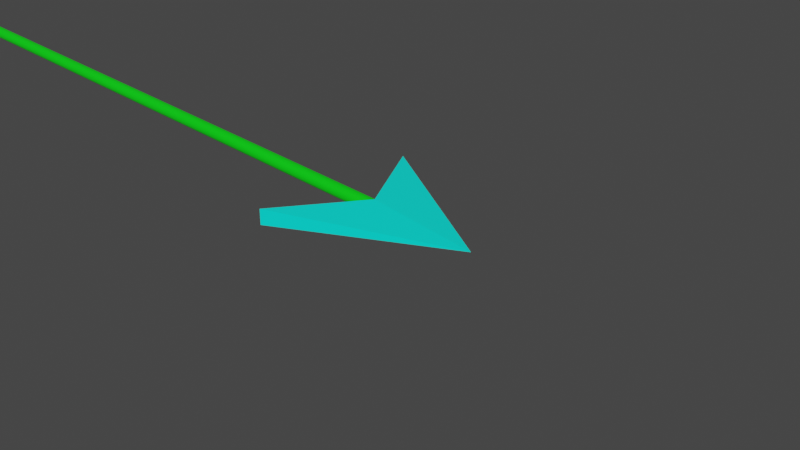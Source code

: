 # Source: arrow.blend  (saved by Blender 3.2.14; exported with 4.5.12 LTS)
import bpy
from mathutils import Matrix  # noqa: F401  (used for matrix-valued properties, if any)

bpy.ops.wm.read_factory_settings(use_empty=True)
scene = bpy.context.scene
scene.name = 'Scene'

# ---- collections
col_collection = bpy.data.collections.new('Collection'); scene.collection.children.link(col_collection)

# ---- materials (node trees are filled in below, after node groups)
mat_po = bpy.data.materials.new('po')
mat_po.alpha_threshold = 0.0
mat_po.use_transparent_shadow = False
mat_po.line_color = (0.0, 0.0, 0.0, 1.0)
mat_body = bpy.data.materials.new('body')
mat_body.use_transparent_shadow = False
mat_material = bpy.data.materials.new('Material')
mat_material.use_transparent_shadow = False
mat_tail = bpy.data.materials.new('tail')
mat_tail.use_transparent_shadow = False

# ---- material node trees
mat_po.use_nodes = True; mat_po.node_tree.nodes.clear()
_N = mat_po.node_tree.nodes; _L = mat_po.node_tree.links
n0 = _N.new('ShaderNodeOutputMaterial'); n0.name = 'Material Output'; n0.location = (300, 300)
n1 = _N.new('ShaderNodeBsdfPrincipled'); n1.name = 'Principled BSDF'; n1.location = (10, 300)
n1.distribution = 'GGX'
n1.subsurface_method = 'RANDOM_WALK_SKIN'
n1.inputs[0].default_value = (0.0, 1.0, 0.8546, 1.0)
n1.inputs[2].default_value = 0.4
n1.inputs[3].default_value = 1.45
n1.inputs[27].default_value = (0.0, 0.0, 0.0, 1.0)
n1.inputs[28].default_value = 1.0
_L.new(n1.outputs[0], n0.inputs[0])
n0.is_active_output = True
mat_body.use_nodes = True; mat_body.node_tree.nodes.clear()
_N = mat_body.node_tree.nodes; _L = mat_body.node_tree.links
n0 = _N.new('ShaderNodeBsdfPrincipled'); n0.name = 'Principled BSDF'; n0.location = (10, 300)
n0.distribution = 'GGX'
n0.subsurface_method = 'RANDOM_WALK_SKIN'
n0.inputs[0].default_value = (0.0, 0.8, 0.00478, 1.0)
n0.inputs[3].default_value = 1.45
n0.inputs[27].default_value = (0.0, 0.0, 0.0, 1.0)
n0.inputs[28].default_value = 1.0
n1 = _N.new('ShaderNodeOutputMaterial'); n1.name = 'Material Output'; n1.location = (300, 300)
_L.new(n0.outputs[0], n1.inputs[0])
n1.is_active_output = True
mat_material.use_nodes = True; mat_material.node_tree.nodes.clear()
_N = mat_material.node_tree.nodes; _L = mat_material.node_tree.links
n0 = _N.new('ShaderNodeBsdfPrincipled'); n0.name = 'Principled BSDF'; n0.location = (10, 300)
n0.distribution = 'GGX'
n0.subsurface_method = 'RANDOM_WALK_SKIN'
n0.inputs[3].default_value = 1.45
n0.inputs[27].default_value = (0.0, 0.0, 0.0, 1.0)
n0.inputs[28].default_value = 1.0
n1 = _N.new('ShaderNodeOutputMaterial'); n1.name = 'Material Output'; n1.location = (300, 300)
_L.new(n0.outputs[0], n1.inputs[0])
n1.is_active_output = True
mat_tail.use_nodes = True; mat_tail.node_tree.nodes.clear()
_N = mat_tail.node_tree.nodes; _L = mat_tail.node_tree.links
n0 = _N.new('ShaderNodeBsdfPrincipled'); n0.name = 'Principled BSDF'; n0.location = (10, 300)
n0.distribution = 'GGX'
n0.subsurface_method = 'RANDOM_WALK_SKIN'
n0.inputs[0].default_value = (0.8, 0.01417, 0.02937, 1.0)
n0.inputs[3].default_value = 1.45
n0.inputs[27].default_value = (0.0, 0.0, 0.0, 1.0)
n0.inputs[28].default_value = 1.0
n1 = _N.new('ShaderNodeOutputMaterial'); n1.name = 'Material Output'; n1.location = (300, 300)
_L.new(n0.outputs[0], n1.inputs[0])
n1.is_active_output = True

# ---- world
world_world = bpy.data.worlds.new('World'); scene.world = world_world
world_world.use_nodes = True; world_world.node_tree.nodes.clear()
_N = world_world.node_tree.nodes; _L = world_world.node_tree.links
n0 = _N.new('ShaderNodeOutputWorld'); n0.name = 'World Output'; n0.location = (300, 300)
n1 = _N.new('ShaderNodeBackground'); n1.name = 'Background'; n1.location = (10, 300)
n1.inputs[0].default_value = (0.05088, 0.05088, 0.05088, 1.0)
_L.new(n1.outputs[0], n0.inputs[0])
n0.is_active_output = True
world_world.color = (0.05088, 0.05088, 0.05088)
world_world.use_sun_shadow = False
world_world.sun_shadow_jitter_overblur = 0.0

# ---- cameras
cam_camera = bpy.data.cameras.new('Camera')
cam_camera.clip_end = 100.0
cam_camera.ortho_scale = 7.314

# ---- meshes
me_cube = bpy.data.meshes.new('Cube')
me_cube.from_pydata([(1.0, 0.0, 0.0), (-0.3688, 0.0, 0.09104), (-0.3688, 0.0, -0.09104), (-1.0, 1.0, 0.09104), (-1.0, 1.0, -0.09104), (-1.0, -1.0, 0.09104), (-1.0, -1.0, -0.09104)], [], [(0, 3, 1, 5), (0, 5, 6), (2, 1, 3, 4), (4, 0, 6, 2), (4, 3, 0), (6, 5, 1, 2)])
_uv = me_cube.uv_layers.new(name='UVMap')
_uv.uv.foreach_set('vector', [0.625, 0.5, 0.875, 0.5, 0.875, 0.625, 0.875, 0.75, 0.625, 0.75, 0.625, 1.0, 0.375, 1.0, 0.375, 0.125, 0.625, 0.125, 0.625, 0.25, 0.375, 0.25, 0.125, 0.5, 0.375, 0.75, 0.125, 0.75, 0.125, 0.625, 0.375, 0.25, 0.625, 0.25, 0.375, 0.5, 0.375, 0.0, 0.625, 0.0, 0.625, 0.125, 0.375, 0.125])
me_cube.materials.append(mat_po)
me_cube.use_mirror_vertex_groups = False
me_cube.update()
me_cylinder = bpy.data.meshes.new('Cylinder')
me_cylinder.from_pydata([(-2.263e-08, 1.0, -2.0), (-2.263e-08, 1.0, -1.907e-06), (0.1951, 0.9808, -2.0), (0.1951, 0.9808, -1.907e-06), (0.3827, 0.9239, -2.0), (0.3827, 0.9239, -1.907e-06), (0.5556, 0.8315, -2.0), (0.5556, 0.8315, -1.907e-06), (0.7071, 0.7071, -2.0), (0.7071, 0.7071, -1.907e-06), (0.8315, 0.5556, -2.0), (0.8315, 0.5556, -1.907e-06), (0.9239, 0.3827, -2.0), (0.9239, 0.3827, -1.907e-06), (0.9808, 0.1951, -2.0), (0.9808, 0.1951, -1.907e-06), (1.0, -1.997e-08, -2.0), (1.0, -1.997e-08, -1.907e-06), (0.9808, -0.1951, -2.0), (0.9808, -0.1951, -1.907e-06), (0.9239, -0.3827, -2.0), (0.9239, -0.3827, -1.907e-06), (0.8315, -0.5556, -2.0), (0.8315, -0.5556, -1.907e-06), (0.7071, -0.7071, -2.0), (0.7071, -0.7071, -1.907e-06), (0.5556, -0.8315, -2.0), (0.5556, -0.8315, -1.907e-06), (0.3827, -0.9239, -2.0), (0.3827, -0.9239, -1.907e-06), (0.1951, -0.9808, -2.0), (0.1951, -0.9808, -1.907e-06), (-1.1e-07, -1.0, -2.0), (-1.1e-07, -1.0, -1.907e-06), (-0.1951, -0.9808, -2.0), (-0.1951, -0.9808, -1.907e-06), (-0.3827, -0.9239, -2.0), (-0.3827, -0.9239, -1.907e-06), (-0.5556, -0.8315, -2.0), (-0.5556, -0.8315, -1.907e-06), (-0.7071, -0.7071, -2.0), (-0.7071, -0.7071, -1.907e-06), (-0.8315, -0.5556, -2.0), (-0.8315, -0.5556, -1.907e-06), (-0.9239, -0.3827, -2.0), (-0.9239, -0.3827, -1.907e-06), (-0.9808, -0.1951, -2.0), (-0.9808, -0.1951, -1.907e-06), (-1.0, 3.566e-08, -2.0), (-1.0, 3.566e-08, -1.907e-06), (-0.9808, 0.1951, -2.0), (-0.9808, 0.1951, -1.907e-06), (-0.9239, 0.3827, -2.0), (-0.9239, 0.3827, -1.907e-06), (-0.8315, 0.5556, -2.0), (-0.8315, 0.5556, -1.907e-06), (-0.7071, 0.7071, -2.0), (-0.7071, 0.7071, -1.907e-06), (-0.5556, 0.8315, -2.0), (-0.5556, 0.8315, -1.907e-06), (-0.3827, 0.9239, -2.0), (-0.3827, 0.9239, -1.907e-06), (-0.1951, 0.9808, -2.0), (-0.1951, 0.9808, -1.907e-06)], [], [(0, 1, 3, 2), (2, 3, 5, 4), (4, 5, 7, 6), (6, 7, 9, 8), (8, 9, 11, 10), (10, 11, 13, 12), (12, 13, 15, 14), (14, 15, 17, 16), (16, 17, 19, 18), (18, 19, 21, 20), (20, 21, 23, 22), (22, 23, 25, 24), (24, 25, 27, 26), (26, 27, 29, 28), (28, 29, 31, 30), (30, 31, 33, 32), (32, 33, 35, 34), (34, 35, 37, 36), (36, 37, 39, 38), (38, 39, 41, 40), (40, 41, 43, 42), (42, 43, 45, 44), (44, 45, 47, 46), (46, 47, 49, 48), (48, 49, 51, 50), (50, 51, 53, 52), (52, 53, 55, 54), (54, 55, 57, 56), (56, 57, 59, 58), (58, 59, 61, 60), (3, 1, 63, 61, 59, 57, 55, 53, 51, 49, 47, 45, 43, 41, 39, 37, 35, 33, 31, 29, 27, 25, 23, 21, 19, 17, 15, 13, 11, 9, 7, 5), (60, 61, 63, 62), (62, 63, 1, 0), (0, 2, 4, 6, 8, 10, 12, 14, 16, 18, 20, 22, 24, 26, 28, 30, 32, 34, 36, 38, 40, 42, 44, 46, 48, 50, 52, 54, 56, 58, 60, 62)])
_uv = me_cylinder.uv_layers.new(name='UVMap')
_uv.uv.foreach_set('vector', [1.0, 0.5, 1.0, 1.0, 0.9688, 1.0, 0.9688, 0.5, 0.9688, 0.5, 0.9688, 1.0, 0.9375, 1.0, 0.9375, 0.5, 0.9375, 0.5, 0.9375, 1.0, 0.9062, 1.0, 0.9062, 0.5, 0.9062, 0.5, 0.9062, 1.0, 0.875, 1.0, 0.875, 0.5, 0.875, 0.5, 0.875, 1.0, 0.8438, 1.0, 0.8438, 0.5, 0.8438, 0.5, 0.8438, 1.0, 0.8125, 1.0, 0.8125, 0.5, 0.8125, 0.5, 0.8125, 1.0, 0.7812, 1.0, 0.7812, 0.5, 0.7812, 0.5, 0.7812, 1.0, 0.75, 1.0, 0.75, 0.5, 0.75, 0.5, 0.75, 1.0, 0.7188, 1.0, 0.7188, 0.5, 0.7188, 0.5, 0.7188, 1.0, 0.6875, 1.0, 0.6875, 0.5, 0.6875, 0.5, 0.6875, 1.0, 0.6562, 1.0, 0.6562, 0.5, 0.6562, 0.5, 0.6562, 1.0, 0.625, 1.0, 0.625, 0.5, 0.625, 0.5, 0.625, 1.0, 0.5938, 1.0, 0.5938, 0.5, 0.5938, 0.5, 0.5938, 1.0, 0.5625, 1.0, 0.5625, 0.5, 0.5625, 0.5, 0.5625, 1.0, 0.5312, 1.0, 0.5312, 0.5, 0.5312, 0.5, 0.5312, 1.0, 0.5, 1.0, 0.5, 0.5, 0.5, 0.5, 0.5, 1.0, 0.4688, 1.0, 0.4688, 0.5, 0.4688, 0.5, 0.4688, 1.0, 0.4375, 1.0, 0.4375, 0.5, 0.4375, 0.5, 0.4375, 1.0, 0.4062, 1.0, 0.4062, 0.5, 0.4062, 0.5, 0.4062, 1.0, 0.375, 1.0, 0.375, 0.5, 0.375, 0.5, 0.375, 1.0, 0.3438, 1.0, 0.3438, 0.5, 0.3438, 0.5, 0.3438, 1.0, 0.3125, 1.0, 0.3125, 0.5, 0.3125, 0.5, 0.3125, 1.0, 0.2812, 1.0, 0.2812, 0.5, 0.2812, 0.5, 0.2812, 1.0, 0.25, 1.0, 0.25, 0.5, 0.25, 0.5, 0.25, 1.0, 0.2188, 1.0, 0.2188, 0.5, 0.2188, 0.5, 0.2188, 1.0, 0.1875, 1.0, 0.1875, 0.5, 0.1875, 0.5, 0.1875, 1.0, 0.1562, 1.0, 0.1562, 0.5, 0.1562, 0.5, 0.1562, 1.0, 0.125, 1.0, 0.125, 0.5, 0.125, 0.5, 0.125, 1.0, 0.09375, 1.0, 0.09375, 0.5, 0.09375, 0.5, 0.09375, 1.0, 0.0625, 1.0, 0.0625, 0.5, 0.2968, 0.4854, 0.25, 0.49, 0.2032, 0.4854, 0.1582, 0.4717, 0.1167, 0.4496, 0.08029, 0.4197, 0.05045, 0.3833, 0.02827, 0.3418, 0.01461, 0.2968, 0.01, 0.25, 0.01461, 0.2032, 0.02827, 0.1582, 0.05045, 0.1167, 0.08029, 0.08029, 0.1167, 0.05045, 0.1582, 0.02827, 0.2032, 0.01461, 0.25, 0.01, 0.2968, 0.01461, 0.3418, 0.02827, 0.3833, 0.05045, 0.4197, 0.08029, 0.4496, 0.1167, 0.4717, 0.1582, 0.4854, 0.2032, 0.49, 0.25, 0.4854, 0.2968, 0.4717, 0.3418, 0.4496, 0.3833, 0.4197, 0.4197, 0.3833, 0.4496, 0.3418, 0.4717, 0.0625, 0.5, 0.0625, 1.0, 0.03125, 1.0, 0.03125, 0.5, 0.03125, 0.5, 0.03125, 1.0, 0.0, 1.0, 0.0, 0.5, 0.75, 0.49, 0.7968, 0.4854, 0.8418, 0.4717, 0.8833, 0.4496, 0.9197, 0.4197, 0.9496, 0.3833, 0.9717, 0.3418, 0.9854, 0.2968, 0.99, 0.25, 0.9854, 0.2032, 0.9717, 0.1582, 0.9496, 0.1167, 0.9197, 0.08029, 0.8833, 0.05045, 0.8418, 0.02827, 0.7968, 0.01461, 0.75, 0.01, 0.7032, 0.01461, 0.6582, 0.02827, 0.6167, 0.05045, 0.5803, 0.08029, 0.5504, 0.1167, 0.5283, 0.1582, 0.5146, 0.2032, 0.51, 0.25, 0.5146, 0.2968, 0.5283, 0.3418, 0.5504, 0.3833, 0.5803, 0.4197, 0.6167, 0.4496, 0.6582, 0.4717, 0.7032, 0.4854])
me_cylinder.materials.append(mat_body)
me_cylinder.materials.append(mat_material)
me_cylinder.update()
me_plane = bpy.data.meshes.new('Plane')
me_plane.from_pydata([(-1.0, -1.0, 0.0), (1.0, -0.08567, 0.0), (-1.0, 1.0, 0.0), (1.0, 0.06474, 0.0)], [], [(0, 1, 3, 2)])
_uv = me_plane.uv_layers.new(name='UVMap')
_uv.uv.foreach_set('vector', [0.0, 0.0, 1.0, 0.0, 1.0, 1.0, 0.0, 1.0])
me_plane.materials.append(mat_tail)
me_plane.update()

# ---- objects
ob_cube = bpy.data.objects.new('Cube', me_cube)
ob_camera = bpy.data.objects.new('Camera', cam_camera)
ob_cylinder = bpy.data.objects.new('Cylinder', me_cylinder)
ob_plane = bpy.data.objects.new('Plane', me_plane)

# ---- transforms, parenting, visibility, modifiers, constraints
ob_cube.location = (0.0, 0.0, 0.0)
ob_cube.lock_rotations_4d = False
ob_cube.empty_display_type = 'ARROWS'
ob_cube.lineart.crease_threshold = 0.0
ob_camera.location = (7.359, -6.926, 4.958)
ob_camera.rotation_euler = (1.109, 0.0, 0.8149)
ob_camera.lock_rotations_4d = False
ob_camera.empty_display_type = 'ARROWS'
ob_camera.color = (0.0, 0.0, 0.0, 0.0)
ob_camera.display_type = 'WIRE'
ob_camera.lineart.crease_threshold = 0.0
ob_cylinder.location = (-0.3756, -1.863e-09, -1.775e-09)
ob_cylinder.rotation_euler = (1.571, 1.571, 1.571)
ob_cylinder.scale = (0.07847, 0.07847, 6.497)
ob_plane.location = (-12.53, -1.863e-09, -1.775e-09)
ob_plane.scale = (0.4405, 0.491, 0.491)

# ---- collection membership
col_collection.objects.link(ob_cube)
col_collection.objects.link(ob_camera)
col_collection.objects.link(ob_cylinder)
col_collection.objects.link(ob_plane)

# ---- scene / render settings (as saved in the file)
scene.camera = ob_camera
scene.frame_start = 1; scene.frame_end = 250; scene.frame_set(1)
scene.render.engine = 'BLENDER_EEVEE_NEXT'
scene.cycles.sampling_pattern = 'TABULATED_SOBOL'
scene.cycles.use_light_tree = False
scene.view_settings.view_transform = 'Filmic'
bpy.context.view_layer.update()

# ---- added for rendering (the .blend has no usable light): sun
light_auto_sun = bpy.data.lights.new('AutoSun', 'SUN')
light_auto_sun.energy = 3.0
light_auto_sun.angle = 0.0523599
ob_auto_sun = bpy.data.objects.new('AutoSun', light_auto_sun)
scene.collection.objects.link(ob_auto_sun)
ob_auto_sun.rotation_euler = (0.872665, 0.174533, 0.523599)
bpy.context.view_layer.update()
